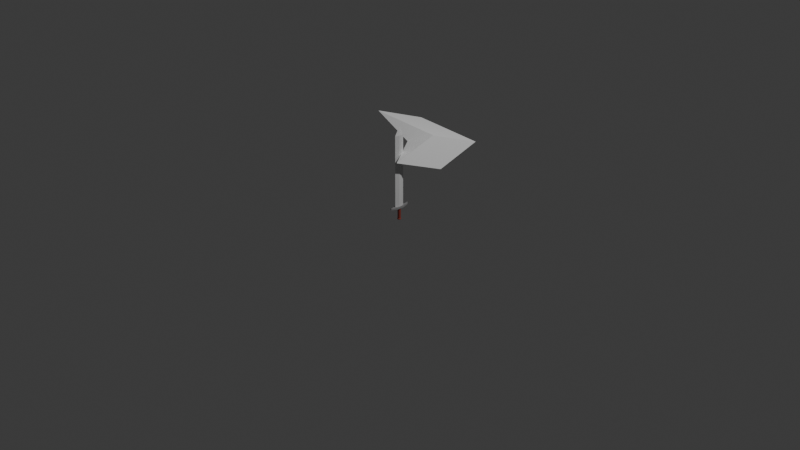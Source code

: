 # Source: shortsword.blend  (saved by Blender 4.1.24; exported with 4.5.12 LTS)
import bpy
from mathutils import Matrix  # noqa: F401  (used for matrix-valued properties, if any)

bpy.ops.wm.read_factory_settings(use_empty=True)
scene = bpy.context.scene
scene.name = 'Scene'

# ---- collections
col_collection = bpy.data.collections.new('Collection'); scene.collection.children.link(col_collection)

# ---- materials (node trees are filled in below, after node groups)
mat_material_003 = bpy.data.materials.new('Material.003')
mat_material_003.use_transparent_shadow = False
mat_material_002 = bpy.data.materials.new('Material.002')
mat_material_002.use_transparent_shadow = False
mat_material_001 = bpy.data.materials.new('Material.001')
mat_material_001.use_transparent_shadow = False

# ---- node groups
ng_smooth_by_angle = bpy.data.node_groups.new('Smooth by Angle', 'GeometryNodeTree')
_s = ng_smooth_by_angle.interface.new_socket(name='Mesh', in_out='OUTPUT', socket_type='NodeSocketGeometry')
_s = ng_smooth_by_angle.interface.new_socket(name='Mesh', in_out='INPUT', socket_type='NodeSocketGeometry')
_s = ng_smooth_by_angle.interface.new_socket(name='Angle', in_out='INPUT', socket_type='NodeSocketFloat')
_s.subtype = 'ANGLE'
_s.default_value = 0.5236
_s.min_value = 0.0
_s.max_value = 3.142
_s.description = 'Maximum face angle for smooth edges'
_s = ng_smooth_by_angle.interface.new_socket(name='Ignore Sharpness', in_out='INPUT', socket_type='NodeSocketBool')
_s.force_non_field = True
ng_smooth_by_angle.is_modifier = True
_N = ng_smooth_by_angle.nodes; _L = ng_smooth_by_angle.links
n0 = _N.new('GeometryNodeSetShadeSmooth'); n0.name = 'Set Shade Smooth'; n0.location = (120, -80)
n0.domain = 'EDGE'
n1 = _N.new('GeometryNodeSetShadeSmooth'); n1.name = 'Set Shade Smooth.001'; n1.location = (300, -80)
n2 = _N.new('NodeGroupOutput'); n2.name = 'Group Output'; n2.location = (480, -80)
n3 = _N.new('GeometryNodeInputMeshEdgeAngle'); n3.name = 'Edge Angle'; n3.location = (-440, -240)
n4 = _N.new('NodeGroupInput'); n4.name = 'Group Input'; n4.location = (-80, -80)
n5 = _N.new('GeometryNodeInputEdgeSmooth'); n5.name = 'Is Edge Smooth'; n5.location = (-260, -120)
n6 = _N.new('GeometryNodeInputShadeSmooth'); n6.name = 'Is Shade Smooth'; n6.location = (-440, -397)
n7 = _N.new('FunctionNodeCompare'); n7.name = 'Compare'; n7.location = (-260, -260)
n7.operation = 'LESS_EQUAL'
n7.inputs[6].default_value = (0.0, 0.0, 0.0, 0.0)
n7.inputs[7].default_value = (0.0, 0.0, 0.0, 0.0)
n8 = _N.new('FunctionNodeBooleanMath'); n8.name = 'Boolean Math.001'; n8.location = (-80, -260)
n9 = _N.new('NodeGroupInput'); n9.name = 'Group Input.001'; n9.location = (-440, -329)
n10 = _N.new('NodeGroupInput'); n10.name = 'Group Input.002'; n10.location = (-259, -189)
n11 = _N.new('FunctionNodeBooleanMath'); n11.name = 'Boolean Math'; n11.location = (-80, -149)
n11.operation = 'OR'
n12 = _N.new('FunctionNodeBooleanMath'); n12.name = 'Boolean Math.002'; n12.location = (-260, -380)
n12.operation = 'OR'
n13 = _N.new('NodeGroupInput'); n13.name = 'Group Input.003'; n13.location = (-440, -460)
_L.new(n3.outputs[0], n7.inputs[0])
_L.new(n1.outputs[0], n2.inputs[0])
_L.new(n9.outputs[1], n7.inputs[1])
_L.new(n7.outputs[0], n8.inputs[0])
_L.new(n4.outputs[0], n0.inputs[0])
_L.new(n0.outputs[0], n1.inputs[0])
_L.new(n8.outputs[0], n0.inputs[2])
_L.new(n10.outputs[2], n11.inputs[1])
_L.new(n5.outputs[0], n11.inputs[0])
_L.new(n11.outputs[0], n0.inputs[1])
_L.new(n13.outputs[2], n12.inputs[1])
_L.new(n6.outputs[0], n12.inputs[0])
_L.new(n12.outputs[0], n8.inputs[1])
n2.is_active_output = True

# ---- material node trees
mat_material_003.use_nodes = True; mat_material_003.node_tree.nodes.clear()
_N = mat_material_003.node_tree.nodes; _L = mat_material_003.node_tree.links
n0 = _N.new('ShaderNodeBsdfPrincipled'); n0.name = 'Principled BSDF'; n0.location = (10, 300)
n0.inputs[0].default_value = (0.3177, 0.05588, 0.03864, 1.0)
n1 = _N.new('ShaderNodeOutputMaterial'); n1.name = 'Material Output'; n1.location = (300, 300)
_L.new(n0.outputs[0], n1.inputs[0])
n1.is_active_output = True
mat_material_002.use_nodes = True; mat_material_002.node_tree.nodes.clear()
_N = mat_material_002.node_tree.nodes; _L = mat_material_002.node_tree.links
n0 = _N.new('ShaderNodeBsdfPrincipled'); n0.name = 'Principled BSDF'; n0.location = (10, 300)
n0.inputs[0].default_value = (0.2839, 0.2839, 0.2839, 1.0)
n1 = _N.new('ShaderNodeOutputMaterial'); n1.name = 'Material Output'; n1.location = (300, 300)
_L.new(n0.outputs[0], n1.inputs[0])
n1.is_active_output = True
mat_material_001.use_nodes = True; mat_material_001.node_tree.nodes.clear()
_N = mat_material_001.node_tree.nodes; _L = mat_material_001.node_tree.links
n0 = _N.new('ShaderNodeBsdfPrincipled'); n0.name = 'Principled BSDF'; n0.location = (10, 300)
n0.inputs[0].default_value = (0.7202, 0.7202, 0.7202, 1.0)
n1 = _N.new('ShaderNodeOutputMaterial'); n1.name = 'Material Output'; n1.location = (300, 300)
_L.new(n0.outputs[0], n1.inputs[0])
n1.is_active_output = True

# ---- world
world_world = bpy.data.worlds.new('World'); scene.world = world_world
world_world.use_nodes = True; world_world.node_tree.nodes.clear()
_N = world_world.node_tree.nodes; _L = world_world.node_tree.links
n0 = _N.new('ShaderNodeOutputWorld'); n0.name = 'World Output'; n0.location = (300, 300)
n1 = _N.new('ShaderNodeBackground'); n1.name = 'Background'; n1.location = (10, 300)
n1.inputs[0].default_value = (0.05088, 0.05088, 0.05088, 1.0)
_L.new(n1.outputs[0], n0.inputs[0])
n0.is_active_output = True
world_world.color = (0.05088, 0.05088, 0.05088)
world_world.use_sun_shadow = False
world_world.sun_shadow_jitter_overblur = 0.0

# ---- cameras
cam_camera = bpy.data.cameras.new('Camera')
cam_camera.clip_end = 100.0
cam_camera.ortho_scale = 7.314

# ---- lights
light_light = bpy.data.lights.new('Light', 'POINT')
light_light.transmission_factor = 0.0
light_light.energy = 1000.0
light_light.shadow_soft_size = 0.1
light_light.shadow_maximum_resolution = 0.006
light_light.use_absolute_resolution = True

# ---- meshes
me_cylinder = bpy.data.meshes.new('Cylinder')
me_cylinder.from_pydata([(0.0, 1.0, 1.597), (0.1951, 0.9808, 1.597), (0.3827, 0.9239, 1.597), (0.5556, 0.8315, 1.597), (0.7071, 0.7071, 1.597), (0.8315, 0.5556, 1.597), (0.9239, 0.3827, 1.597), (0.9808, 0.1951, 1.597), (1.0, 0.0, 1.597), (0.9808, -0.1951, 1.597), (0.9239, -0.3827, 1.597), (0.8315, -0.5556, 1.597), (0.7071, -0.7071, 1.597), (0.5556, -0.8315, 1.597), (0.3827, -0.9239, 1.597), (0.1951, -0.9808, 1.597), (0.0, -1.0, 1.597), (-0.1951, -0.9808, 1.597), (-0.3827, -0.9239, 1.597), (-0.5556, -0.8315, 1.597), (-0.7071, -0.7071, 1.597), (-0.8315, -0.5556, 1.597), (-0.9239, -0.3827, 1.597), (-0.9808, -0.1951, 1.597), (-1.0, 0.0, 1.597), (-0.9808, 0.1951, 1.597), (-0.9239, 0.3827, 1.597), (-0.8315, 0.5556, 1.597), (-0.7071, 0.7071, 1.597), (-0.5556, 0.8315, 1.597), (-0.3827, 0.9239, 1.597), (-0.1951, 0.9808, 1.597), (0.0, 1.0, -0.7929), (0.1951, 0.9808, -0.7929), (0.3827, 0.9239, -0.7929), (0.5556, 0.8315, -0.7929), (0.7071, 0.7071, -0.7929), (0.8315, 0.5556, -0.7929), (0.9239, 0.3827, -0.7929), (0.9808, 0.1951, -0.7929), (1.0, 0.0, -0.7929), (0.9808, -0.1951, -0.7929), (0.9239, -0.3827, -0.7929), (0.8315, -0.5556, -0.7929), (0.7071, -0.7071, -0.7929), (0.5556, -0.8315, -0.7929), (0.3827, -0.9239, -0.7929), (0.1951, -0.9808, -0.7929), (0.0, -1.0, -0.7929), (-0.1951, -0.9808, -0.7929), (-0.3827, -0.9239, -0.7929), (-0.5556, -0.8315, -0.7929), (-0.7071, -0.7071, -0.7929), (-0.8315, -0.5556, -0.7929), (-0.9239, -0.3827, -0.7929), (-0.9808, -0.1951, -0.7929), (-1.0, 0.0, -0.7929), (-0.9808, 0.1951, -0.7929), (-0.9239, 0.3827, -0.7929), (-0.8315, 0.5556, -0.7929), (-0.7071, 0.7071, -0.7929), (-0.5556, 0.8315, -0.7929), (-0.3827, 0.9239, -0.7929), (-0.1951, 0.9808, -0.7929), (0.2328, 1.17, -0.8298), (0.4566, 1.102, -0.8298), (0.6629, 0.9921, -0.8298), (0.8437, 0.8437, -0.8298), (0.9921, 0.6629, -0.8298), (1.102, 0.4566, -0.8298), (1.17, 0.2328, -0.8298), (1.193, 1.334e-09, -0.8298), (1.17, -0.2328, -0.8298), (1.102, -0.4566, -0.8298), (0.9921, -0.6629, -0.8298), (0.8437, -0.8437, -0.8298), (0.6629, -0.9921, -0.8298), (0.4566, -1.102, -0.8298), (0.2328, -1.17, -0.8298), (4.835e-09, -1.193, -0.8298), (-0.2328, -1.17, -0.8298), (-0.4566, -1.102, -0.8298), (-0.6629, -0.9921, -0.8298), (-0.8437, -0.8437, -0.8298), (-0.9921, -0.6629, -0.8298), (-1.102, -0.4566, -0.8298), (-1.17, -0.2328, -0.8298), (-1.193, 1.334e-09, -0.8298), (-1.17, 0.2328, -0.8298), (-1.102, 0.4566, -0.8298), (-0.9921, 0.6629, -0.8298), (-0.8437, 0.8437, -0.8298), (-0.6629, 0.9921, -0.8298), (-0.4566, 1.102, -0.8298), (-0.2328, 1.17, -0.8298), (4.835e-09, 1.193, -0.8298), (5.122e-09, 1.174, -1.015), (4.835e-09, 1.193, -0.9957), (0.229, 1.151, -1.015), (0.2328, 1.17, -0.9957), (0.4492, 1.084, -1.015), (0.4566, 1.102, -0.9957), (0.6521, 0.976, -1.015), (0.6629, 0.9921, -0.9957), (0.83, 0.83, -1.015), (0.8437, 0.8437, -0.9957), (0.976, 0.6521, -1.015), (0.9921, 0.6629, -0.9957), (1.084, 0.4492, -1.015), (1.102, 0.4566, -0.9957), (1.151, 0.229, -1.015), (1.17, 0.2328, -0.9957), (1.174, 1.281e-09, -1.015), (1.193, 1.334e-09, -0.9957), (1.151, -0.229, -1.015), (1.17, -0.2328, -0.9957), (1.084, -0.4492, -1.015), (1.102, -0.4566, -0.9957), (0.976, -0.6521, -1.015), (0.9921, -0.6629, -0.9957), (0.83, -0.83, -1.015), (0.8437, -0.8437, -0.9957), (0.6521, -0.976, -1.015), (0.6629, -0.9921, -0.9957), (0.4492, -1.084, -1.015), (0.4566, -1.102, -0.9957), (0.229, -1.151, -1.015), (0.2328, -1.17, -0.9957), (5.122e-09, -1.174, -1.015), (4.835e-09, -1.193, -0.9957), (-0.229, -1.151, -1.015), (-0.2328, -1.17, -0.9957), (-0.4492, -1.084, -1.015), (-0.4566, -1.102, -0.9957), (-0.6521, -0.976, -1.015), (-0.6629, -0.9921, -0.9957), (-0.83, -0.83, -1.015), (-0.8437, -0.8437, -0.9957), (-0.976, -0.6521, -1.015), (-0.9921, -0.6629, -0.9957), (-1.084, -0.4492, -1.015), (-1.102, -0.4566, -0.9957), (-1.151, -0.229, -1.015), (-1.17, -0.2328, -0.9957), (-1.174, 1.281e-09, -1.015), (-1.193, 1.334e-09, -0.9957), (-1.151, 0.229, -1.015), (-1.17, 0.2328, -0.9957), (-1.084, 0.4492, -1.015), (-1.102, 0.4566, -0.9957), (-0.976, 0.6521, -1.015), (-0.9921, 0.6629, -0.9957), (-0.83, 0.83, -1.015), (-0.8437, 0.8437, -0.9957), (-0.6521, 0.976, -1.015), (-0.6629, 0.9921, -0.9957), (-0.4492, 1.084, -1.015), (-0.4566, 1.102, -0.9957), (-0.229, 1.151, -1.015), (-0.2328, 1.17, -0.9957)], [], [(32, 0, 1, 33), (33, 1, 2, 34), (34, 2, 3, 35), (35, 3, 4, 36), (36, 4, 5, 37), (37, 5, 6, 38), (38, 6, 7, 39), (39, 7, 8, 40), (40, 8, 9, 41), (41, 9, 10, 42), (42, 10, 11, 43), (43, 11, 12, 44), (44, 12, 13, 45), (45, 13, 14, 46), (46, 14, 15, 47), (47, 15, 16, 48), (48, 16, 17, 49), (49, 17, 18, 50), (50, 18, 19, 51), (51, 19, 20, 52), (52, 20, 21, 53), (53, 21, 22, 54), (54, 22, 23, 55), (55, 23, 24, 56), (56, 24, 25, 57), (57, 25, 26, 58), (58, 26, 27, 59), (59, 27, 28, 60), (60, 28, 29, 61), (61, 29, 30, 62), (1, 0, 31, 30, 29, 28, 27, 26, 25, 24, 23, 22, 21, 20, 19, 18, 17, 16, 15, 14, 13, 12, 11, 10, 9, 8, 7, 6, 5, 4, 3, 2), (62, 30, 31, 63), (63, 31, 0, 32), (159, 94, 95, 97), (94, 63, 32, 95), (93, 62, 63, 94), (92, 61, 62, 93), (91, 60, 61, 92), (90, 59, 60, 91), (89, 58, 59, 90), (88, 57, 58, 89), (87, 56, 57, 88), (86, 55, 56, 87), (85, 54, 55, 86), (84, 53, 54, 85), (83, 52, 53, 84), (82, 51, 52, 83), (81, 50, 51, 82), (80, 49, 50, 81), (79, 48, 49, 80), (78, 47, 48, 79), (77, 46, 47, 78), (76, 45, 46, 77), (75, 44, 45, 76), (74, 43, 44, 75), (73, 42, 43, 74), (72, 41, 42, 73), (71, 40, 41, 72), (70, 39, 40, 71), (69, 38, 39, 70), (68, 37, 38, 69), (67, 36, 37, 68), (66, 35, 36, 67), (65, 34, 35, 66), (64, 33, 34, 65), (95, 32, 33, 64), (96, 98, 100, 102, 104, 106, 108, 110, 112, 114, 116, 118, 120, 122, 124, 126, 128, 130, 132, 134, 136, 138, 140, 142, 144, 146, 148, 150, 152, 154, 156, 158), (101, 65, 66, 103), (103, 66, 67, 105), (105, 67, 68, 107), (107, 68, 69, 109), (109, 69, 70, 111), (111, 70, 71, 113), (113, 71, 72, 115), (115, 72, 73, 117), (117, 73, 74, 119), (119, 74, 75, 121), (121, 75, 76, 123), (123, 76, 77, 125), (125, 77, 78, 127), (127, 78, 79, 129), (129, 79, 80, 131), (131, 80, 81, 133), (133, 81, 82, 135), (135, 82, 83, 137), (137, 83, 84, 139), (139, 84, 85, 141), (141, 85, 86, 143), (143, 86, 87, 145), (145, 87, 88, 147), (147, 88, 89, 149), (149, 89, 90, 151), (151, 90, 91, 153), (153, 91, 92, 155), (155, 92, 93, 157), (157, 93, 94, 159), (99, 64, 65, 101), (97, 99, 98, 96), (99, 101, 100, 98), (101, 103, 102, 100), (103, 105, 104, 102), (105, 107, 106, 104), (107, 109, 108, 106), (109, 111, 110, 108), (111, 113, 112, 110), (113, 115, 114, 112), (115, 117, 116, 114), (117, 119, 118, 116), (119, 121, 120, 118), (121, 123, 122, 120), (123, 125, 124, 122), (125, 127, 126, 124), (127, 129, 128, 126), (129, 131, 130, 128), (131, 133, 132, 130), (133, 135, 134, 132), (135, 137, 136, 134), (137, 139, 138, 136), (139, 141, 140, 138), (141, 143, 142, 140), (143, 145, 144, 142), (145, 147, 146, 144), (147, 149, 148, 146), (149, 151, 150, 148), (151, 153, 152, 150), (153, 155, 154, 152), (155, 157, 156, 154), (157, 159, 158, 156), (159, 97, 96, 158), (97, 95, 64, 99)])
me_cylinder.polygons.foreach_set('use_smooth', [True] * 130)
_uv = me_cylinder.uv_layers.new(name='UVMap')
_uv.uv.foreach_set('vector', [1.0, 0.5399, 1.0, 1.0, 0.9688, 1.0, 0.9688, 0.5399, 0.9688, 0.5399, 0.9688, 1.0, 0.9375, 1.0, 0.9375, 0.5399, 0.9375, 0.5399, 0.9375, 1.0, 0.9062, 1.0, 0.9062, 0.5399, 0.9062, 0.5399, 0.9062, 1.0, 0.875, 1.0, 0.875, 0.5399, 0.875, 0.5399, 0.875, 1.0, 0.8438, 1.0, 0.8438, 0.5399, 0.8438, 0.5399, 0.8438, 1.0, 0.8125, 1.0, 0.8125, 0.5399, 0.8125, 0.5399, 0.8125, 1.0, 0.7812, 1.0, 0.7812, 0.5399, 0.7812, 0.5399, 0.7812, 1.0, 0.75, 1.0, 0.75, 0.5399, 0.75, 0.5399, 0.75, 1.0, 0.7188, 1.0, 0.7188, 0.5399, 0.7188, 0.5399, 0.7188, 1.0, 0.6875, 1.0, 0.6875, 0.5399, 0.6875, 0.5399, 0.6875, 1.0, 0.6562, 1.0, 0.6562, 0.5399, 0.6562, 0.5399, 0.6562, 1.0, 0.625, 1.0, 0.625, 0.5399, 0.625, 0.5399, 0.625, 1.0, 0.5938, 1.0, 0.5938, 0.5399, 0.5938, 0.5399, 0.5938, 1.0, 0.5625, 1.0, 0.5625, 0.5399, 0.5625, 0.5399, 0.5625, 1.0, 0.5312, 1.0, 0.5312, 0.5399, 0.5312, 0.5399, 0.5312, 1.0, 0.5, 1.0, 0.5, 0.5399, 0.5, 0.5399, 0.5, 1.0, 0.4688, 1.0, 0.4688, 0.5399, 0.4688, 0.5399, 0.4688, 1.0, 0.4375, 1.0, 0.4375, 0.5399, 0.4375, 0.5399, 0.4375, 1.0, 0.4062, 1.0, 0.4062, 0.5399, 0.4062, 0.5399, 0.4062, 1.0, 0.375, 1.0, 0.375, 0.5399, 0.375, 0.5399, 0.375, 1.0, 0.3438, 1.0, 0.3438, 0.5399, 0.3438, 0.5399, 0.3438, 1.0, 0.3125, 1.0, 0.3125, 0.5399, 0.3125, 0.5399, 0.3125, 1.0, 0.2812, 1.0, 0.2812, 0.5399, 0.2812, 0.5399, 0.2812, 1.0, 0.25, 1.0, 0.25, 0.5399, 0.25, 0.5399, 0.25, 1.0, 0.2188, 1.0, 0.2188, 0.5399, 0.2188, 0.5399, 0.2188, 1.0, 0.1875, 1.0, 0.1875, 0.5399, 0.1875, 0.5399, 0.1875, 1.0, 0.1562, 1.0, 0.1562, 0.5399, 0.1562, 0.5399, 0.1562, 1.0, 0.125, 1.0, 0.125, 0.5399, 0.125, 0.5399, 0.125, 1.0, 0.09375, 1.0, 0.09375, 0.5399, 0.09375, 0.5399, 0.09375, 1.0, 0.0625, 1.0, 0.0625, 0.5399, 0.2968, 0.4854, 0.25, 0.49, 0.2032, 0.4854, 0.1582, 0.4717, 0.1167, 0.4496, 0.08029, 0.4197, 0.05045, 0.3833, 0.02827, 0.3418, 0.01461, 0.2968, 0.01, 0.25, 0.01461, 0.2032, 0.02827, 0.1582, 0.05045, 0.1167, 0.08029, 0.08029, 0.1167, 0.05045, 0.1582, 0.02827, 0.2032, 0.01461, 0.25, 0.01, 0.2968, 0.01461, 0.3418, 0.02827, 0.3833, 0.05045, 0.4197, 0.08029, 0.4496, 0.1167, 0.4717, 0.1582, 0.4854, 0.2032, 0.49, 0.25, 0.4854, 0.2968, 0.4717, 0.3418, 0.4496, 0.3833, 0.4197, 0.4197, 0.3833, 0.4496, 0.3418, 0.4717, 0.0625, 0.5399, 0.0625, 1.0, 0.03125, 1.0, 0.03125, 0.5399, 0.03125, 0.5399, 0.03125, 1.0, 0.0, 1.0, 0.0, 0.5399, 0.03125, 0.5031, 0.03125, 0.5299, 0.0, 0.5299, 0.0, 0.5031, 0.03125, 0.5299, 0.03125, 0.5399, 0.0, 0.5399, 0.0, 0.5299, 0.0625, 0.5299, 0.0625, 0.5399, 0.03125, 0.5399, 0.03125, 0.5299, 0.09375, 0.5299, 0.09375, 0.5399, 0.0625, 0.5399, 0.0625, 0.5299, 0.125, 0.5299, 0.125, 0.5399, 0.09375, 0.5399, 0.09375, 0.5299, 0.1562, 0.5299, 0.1562, 0.5399, 0.125, 0.5399, 0.125, 0.5299, 0.1875, 0.5299, 0.1875, 0.5399, 0.1562, 0.5399, 0.1562, 0.5299, 0.2188, 0.5299, 0.2188, 0.5399, 0.1875, 0.5399, 0.1875, 0.5299, 0.25, 0.5299, 0.25, 0.5399, 0.2188, 0.5399, 0.2188, 0.5299, 0.2812, 0.5299, 0.2812, 0.5399, 0.25, 0.5399, 0.25, 0.5299, 0.3125, 0.5299, 0.3125, 0.5399, 0.2812, 0.5399, 0.2812, 0.5299, 0.3438, 0.5299, 0.3438, 0.5399, 0.3125, 0.5399, 0.3125, 0.5299, 0.375, 0.5299, 0.375, 0.5399, 0.3438, 0.5399, 0.3438, 0.5299, 0.4062, 0.5299, 0.4062, 0.5399, 0.375, 0.5399, 0.375, 0.5299, 0.4375, 0.5299, 0.4375, 0.5399, 0.4062, 0.5399, 0.4062, 0.5299, 0.4688, 0.5299, 0.4688, 0.5399, 0.4375, 0.5399, 0.4375, 0.5299, 0.5, 0.5299, 0.5, 0.5399, 0.4688, 0.5399, 0.4688, 0.5299, 0.5312, 0.5299, 0.5312, 0.5399, 0.5, 0.5399, 0.5, 0.5299, 0.5625, 0.5299, 0.5625, 0.5399, 0.5312, 0.5399, 0.5312, 0.5299, 0.5938, 0.5299, 0.5938, 0.5399, 0.5625, 0.5399, 0.5625, 0.5299, 0.625, 0.5299, 0.625, 0.5399, 0.5938, 0.5399, 0.5938, 0.5299, 0.6562, 0.5299, 0.6562, 0.5399, 0.625, 0.5399, 0.625, 0.5299, 0.6875, 0.5299, 0.6875, 0.5399, 0.6562, 0.5399, 0.6562, 0.5299, 0.7188, 0.5299, 0.7188, 0.5399, 0.6875, 0.5399, 0.6875, 0.5299, 0.75, 0.5299, 0.75, 0.5399, 0.7188, 0.5399, 0.7188, 0.5299, 0.7812, 0.5299, 0.7812, 0.5399, 0.75, 0.5399, 0.75, 0.5299, 0.8125, 0.5299, 0.8125, 0.5399, 0.7812, 0.5399, 0.7812, 0.5299, 0.8438, 0.5299, 0.8438, 0.5399, 0.8125, 0.5399, 0.8125, 0.5299, 0.875, 0.5299, 0.875, 0.5399, 0.8438, 0.5399, 0.8438, 0.5299, 0.9062, 0.5299, 0.9062, 0.5399, 0.875, 0.5399, 0.875, 0.5299, 0.9375, 0.5299, 0.9375, 0.5399, 0.9062, 0.5399, 0.9062, 0.5299, 0.9688, 0.5299, 0.9688, 0.5399, 0.9375, 0.5399, 0.9375, 0.5299, 1.0, 0.5299, 1.0, 0.5399, 0.9688, 0.5399, 0.9688, 0.5299, 0.75, 0.4861, 0.7961, 0.4816, 0.8404, 0.4681, 0.8812, 0.4463, 0.9169, 0.4169, 0.9463, 0.3812, 0.9681, 0.3404, 0.9816, 0.2961, 0.9861, 0.25, 0.9816, 0.2039, 0.9681, 0.1596, 0.9463, 0.1188, 0.9169, 0.08305, 0.8812, 0.05369, 0.8404, 0.03187, 0.7961, 0.01844, 0.75, 0.0139, 0.7039, 0.01844, 0.6596, 0.03187, 0.6188, 0.05369, 0.5831, 0.08305, 0.5537, 0.1188, 0.5319, 0.1596, 0.5184, 0.2039, 0.5139, 0.25, 0.5184, 0.2961, 0.5319, 0.3404, 0.5537, 0.3812, 0.5831, 0.4169, 0.6188, 0.4463, 0.6596, 0.4681, 0.7039, 0.4816, 0.9375, 0.5031, 0.9375, 0.5299, 0.9062, 0.5299, 0.9062, 0.5031, 0.9062, 0.5031, 0.9062, 0.5299, 0.875, 0.5299, 0.875, 0.5031, 0.875, 0.5031, 0.875, 0.5299, 0.8438, 0.5299, 0.8438, 0.5031, 0.8437, 0.5031, 0.8438, 0.5299, 0.8125, 0.5299, 0.8125, 0.5031, 0.8125, 0.5031, 0.8125, 0.5299, 0.7812, 0.5299, 0.7812, 0.5031, 0.7812, 0.5031, 0.7812, 0.5299, 0.75, 0.5299, 0.75, 0.5031, 0.75, 0.5031, 0.75, 0.5299, 0.7188, 0.5299, 0.7188, 0.5031, 0.7188, 0.5031, 0.7188, 0.5299, 0.6875, 0.5299, 0.6875, 0.5031, 0.6875, 0.5031, 0.6875, 0.5299, 0.6562, 0.5299, 0.6562, 0.5031, 0.6562, 0.5031, 0.6562, 0.5299, 0.625, 0.5299, 0.625, 0.5031, 0.625, 0.5031, 0.625, 0.5299, 0.5938, 0.5299, 0.5938, 0.5031, 0.5938, 0.5031, 0.5938, 0.5299, 0.5625, 0.5299, 0.5625, 0.5031, 0.5625, 0.5031, 0.5625, 0.5299, 0.5312, 0.5299, 0.5312, 0.5031, 0.5312, 0.5031, 0.5312, 0.5299, 0.5, 0.5299, 0.5, 0.5031, 0.5, 0.5031, 0.5, 0.5299, 0.4688, 0.5299, 0.4688, 0.5031, 0.4687, 0.5031, 0.4688, 0.5299, 0.4375, 0.5299, 0.4375, 0.5031, 0.4375, 0.5031, 0.4375, 0.5299, 0.4062, 0.5299, 0.4062, 0.5031, 0.4062, 0.5031, 0.4062, 0.5299, 0.375, 0.5299, 0.375, 0.5031, 0.375, 0.5031, 0.375, 0.5299, 0.3438, 0.5299, 0.3438, 0.5031, 0.3438, 0.5031, 0.3438, 0.5299, 0.3125, 0.5299, 0.3125, 0.5031, 0.3125, 0.5031, 0.3125, 0.5299, 0.2812, 0.5299, 0.2812, 0.5031, 0.2812, 0.5031, 0.2812, 0.5299, 0.25, 0.5299, 0.25, 0.5031, 0.25, 0.5031, 0.25, 0.5299, 0.2188, 0.5299, 0.2188, 0.5031, 0.2188, 0.5031, 0.2188, 0.5299, 0.1875, 0.5299, 0.1875, 0.5031, 0.1875, 0.5031, 0.1875, 0.5299, 0.1562, 0.5299, 0.1562, 0.5031, 0.1562, 0.5031, 0.1562, 0.5299, 0.125, 0.5299, 0.125, 0.5031, 0.125, 0.5031, 0.125, 0.5299, 0.09375, 0.5299, 0.09375, 0.5031, 0.09375, 0.5031, 0.09375, 0.5299, 0.0625, 0.5299, 0.0625, 0.5031, 0.0625, 0.5031, 0.0625, 0.5299, 0.03125, 0.5299, 0.03125, 0.5031, 0.9688, 0.5031, 0.9688, 0.5299, 0.9375, 0.5299, 0.9375, 0.5031, 0.75, 0.49, 0.7968, 0.4854, 0.7961, 0.4816, 0.75, 0.4861, 0.7968, 0.4854, 0.8418, 0.4717, 0.8404, 0.4681, 0.7961, 0.4816, 0.8418, 0.4717, 0.8833, 0.4496, 0.8812, 0.4463, 0.8404, 0.4681, 0.8833, 0.4496, 0.9197, 0.4197, 0.9169, 0.4169, 0.8812, 0.4463, 0.9197, 0.4197, 0.9496, 0.3833, 0.9463, 0.3812, 0.9169, 0.4169, 0.9496, 0.3833, 0.9717, 0.3418, 0.9681, 0.3404, 0.9463, 0.3812, 0.9717, 0.3418, 0.9854, 0.2968, 0.9816, 0.2961, 0.9681, 0.3404, 0.9854, 0.2968, 0.99, 0.25, 0.9861, 0.25, 0.9816, 0.2961, 0.99, 0.25, 0.9854, 0.2032, 0.9816, 0.2039, 0.9861, 0.25, 0.9854, 0.2032, 0.9717, 0.1582, 0.9681, 0.1596, 0.9816, 0.2039, 0.9717, 0.1582, 0.9496, 0.1167, 0.9463, 0.1188, 0.9681, 0.1596, 0.9496, 0.1167, 0.9197, 0.08029, 0.9169, 0.08305, 0.9463, 0.1188, 0.9197, 0.08029, 0.8833, 0.05045, 0.8812, 0.05369, 0.9169, 0.08305, 0.8833, 0.05045, 0.8418, 0.02827, 0.8404, 0.03187, 0.8812, 0.05369, 0.8418, 0.02827, 0.7968, 0.01461, 0.7961, 0.01844, 0.8404, 0.03187, 0.7968, 0.01461, 0.75, 0.01, 0.75, 0.0139, 0.7961, 0.01844, 0.75, 0.01, 0.7032, 0.01461, 0.7039, 0.01844, 0.75, 0.0139, 0.7032, 0.01461, 0.6582, 0.02827, 0.6596, 0.03187, 0.7039, 0.01844, 0.6582, 0.02827, 0.6167, 0.05045, 0.6188, 0.05369, 0.6596, 0.03187, 0.6167, 0.05045, 0.5803, 0.08029, 0.5831, 0.08305, 0.6188, 0.05369, 0.5803, 0.08029, 0.5504, 0.1167, 0.5537, 0.1188, 0.5831, 0.08305, 0.5504, 0.1167, 0.5283, 0.1582, 0.5319, 0.1596, 0.5537, 0.1188, 0.5283, 0.1582, 0.5146, 0.2032, 0.5184, 0.2039, 0.5319, 0.1596, 0.5146, 0.2032, 0.51, 0.25, 0.5139, 0.25, 0.5184, 0.2039, 0.51, 0.25, 0.5146, 0.2968, 0.5184, 0.2961, 0.5139, 0.25, 0.5146, 0.2968, 0.5283, 0.3418, 0.5319, 0.3404, 0.5184, 0.2961, 0.5283, 0.3418, 0.5504, 0.3833, 0.5537, 0.3812, 0.5319, 0.3404, 0.5504, 0.3833, 0.5803, 0.4197, 0.5831, 0.4169, 0.5537, 0.3812, 0.5803, 0.4197, 0.6167, 0.4496, 0.6188, 0.4463, 0.5831, 0.4169, 0.6167, 0.4496, 0.6582, 0.4717, 0.6596, 0.4681, 0.6188, 0.4463, 0.6582, 0.4717, 0.7032, 0.4854, 0.7039, 0.4816, 0.6596, 0.4681, 0.7032, 0.4854, 0.75, 0.49, 0.75, 0.4861, 0.7039, 0.4816, 1.0, 0.5031, 1.0, 0.5299, 0.9688, 0.5299, 0.9688, 0.5031])
me_cylinder.materials.append(mat_material_003)
me_cylinder.materials.append(mat_material_002)
me_cylinder.update()
me_cube_001 = bpy.data.meshes.new('Cube.001')
me_cube_001.from_pydata([(-0.1275, -0.05177, -1.0), (0.0, 0.0, 2.494), (-0.1275, 0.05177, -1.0), (0.1275, -0.05177, -1.0), (0.1275, 0.05177, -1.0), (0.0, 0.2165, -1.0), (0.0, -0.2165, -1.0), (-0.1275, -0.05177, 2.144), (-0.1275, 0.05177, 2.144), (0.1275, 0.05177, 2.144), (0.1275, -0.05177, 2.144), (0.0, -0.2165, 2.144), (0.0, 0.2165, 2.144), (0.02511, -0.184, 1.139), (0.0, -0.2165, 1.114), (0.0, -0.2165, 1.121), (-0.03576, -0.1703, 1.139), (-0.08477, 0.107, 0.1869), (-0.1275, 0.05177, 0.2984), (-0.1275, 0.05177, 0.3276), (-0.1016, -0.08527, 0.5803), (-0.1275, -0.05177, 0.5106), (-0.1275, -0.05177, 0.5329), (-0.033, 0.1738, -0.1514), (0.0, 0.2165, -0.2315), (0.0, 0.2165, -0.1904), (0.01984, 0.1908, -0.2163), (0.0, 0.2165, 1.342), (0.0, 0.2165, 1.371), (-0.02896, 0.179, 1.357), (0.1275, 0.02708, 1.302), (0.1275, 0.05177, 1.3), (0.1275, 0.05177, 1.311)], [], [(7, 1, 8), (12, 1, 9), (9, 1, 10), (11, 1, 7), (5, 4, 3, 6), (2, 5, 6, 0), (10, 1, 11), (8, 1, 12), (23, 24, 5, 2, 18, 17, 19, 8, 12, 28, 29, 27, 25), (14, 6, 3, 10, 11, 15, 13), (20, 21, 0, 6, 14, 16, 15, 11, 7, 22), (32, 9, 10, 3, 4, 31, 30), (28, 12, 9, 32), (31, 4, 5, 24, 26, 25, 27), (8, 19, 22, 7), (2, 0, 21, 18), (16, 14, 13), (16, 13, 15), (20, 17, 18, 21), (19, 17, 20, 22), (23, 26, 24), (23, 25, 26), (27, 29, 30, 31), (30, 29, 28, 32)])
me_cube_001.polygons.foreach_set('material_index', [0, 0, 0, 0, 0, 0, 0, 0, 0, 0, 0, 0, 0, 0, 0, 0, 144, 144, 0, 0, 0, 0, 0, 0])
_uv = me_cube_001.uv_layers.new(name='UVMap')
_uv.uv.foreach_set('vector', [0.6, 0.0, 0.625, 0.25, 0.6, 0.25, 0.6, 0.375, 0.625, 0.5, 0.6, 0.5, 0.6, 0.5, 0.625, 0.75, 0.6, 0.75, 0.6, 0.875, 0.625, 1.0, 0.6, 1.0, 0.25, 0.5, 0.375, 0.5, 0.375, 0.75, 0.25, 0.75, 0.125, 0.5, 0.25, 0.5, 0.25, 0.75, 0.125, 0.75, 0.6, 0.75, 0.625, 0.875, 0.6, 0.875, 0.6, 0.25, 0.625, 0.375, 0.6, 0.375, 0.4357, 0.3427, 0.43, 0.375, 0.375, 0.375, 0.375, 0.25, 0.4679, 0.25, 0.4599, 0.2919, 0.47, 0.25, 0.6, 0.25, 0.6, 0.375, 0.5447, 0.375, 0.5436, 0.3466, 0.5426, 0.375, 0.4329, 0.375, 0.5263, 0.875, 0.375, 0.875, 0.375, 0.75, 0.6, 0.75, 0.6, 0.875, 0.5268, 0.875, 0.5281, 0.8504, 0.4881, 0.9746, 0.4831, 1.0, 0.375, 1.0, 0.375, 0.875, 0.5263, 0.875, 0.5281, 0.9101, 0.5268, 0.875, 0.6, 0.875, 0.6, 1.0, 0.4847, 1.0, 0.5404, 0.5, 0.6, 0.5, 0.6, 0.75, 0.375, 0.75, 0.375, 0.5, 0.5396, 0.5, 0.5397, 0.5596, 0.5447, 0.375, 0.6, 0.375, 0.6, 0.5, 0.5404, 0.5, 0.5396, 0.5, 0.375, 0.5, 0.375, 0.375, 0.43, 0.375, 0.4311, 0.3944, 0.4329, 0.375, 0.5426, 0.375, 0.6, 0.25, 0.47, 0.25, 0.4847, 0.0, 0.6, 0.0, 0.375, 0.25, 0.375, 0.0, 0.4831, 0.0, 0.4679, 0.25, 0.625, 0.4161, 0.6158, 0.4238, 0.625, 0.4202, 0.7089, 0.5, 0.7048, 0.5, 0.6992, 0.509, 0.625, 0.3654, 0.625, 0.3122, 0.6209, 0.3289, 0.6219, 0.3572, 0.7913, 0.5043, 0.8128, 0.5, 0.7596, 0.5, 0.7641, 0.5033, 0.625, 0.3942, 0.625, 0.3855, 0.6192, 0.3857, 0.7308, 0.5, 0.7325, 0.506, 0.7395, 0.5, 0.5003, 0.4946, 0.4997, 0.5, 0.532, 0.5, 0.53, 0.498, 0.532, 0.5, 0.4997, 0.5, 0.5087, 0.5117, 0.5328, 0.5042])
me_cube_001.materials.append(mat_material_001)
me_cube_001.update()
me_cube_002 = bpy.data.meshes.new('Cube.002')
me_cube_002.from_pydata([(-0.004492, -0.1129, 0.1309), (-0.004127, -0.1129, 0.1305), (-0.004044, -0.1133, 0.1309), (-0.004492, -0.1129, 0.1537), (-0.004044, -0.1133, 0.1537), (-0.004125, -0.1129, 0.1541), (-0.004492, 0.1129, 0.1309), (-0.004044, 0.1133, 0.1309), (-0.004127, 0.1129, 0.1305), (-0.004492, 0.1129, 0.1537), (-0.004125, 0.1129, 0.1541), (-0.004044, 0.1133, 0.1537), (0.004127, -0.1129, 0.1305), (0.004492, -0.1129, 0.1309), (0.004044, -0.1133, 0.1309), (0.004492, -0.1129, 0.1537), (0.004125, -0.1129, 0.1541), (0.004044, -0.1133, 0.1537), (0.004127, 0.1129, 0.1305), (0.004044, 0.1133, 0.1309), (0.004492, 0.1129, 0.1309), (0.004125, 0.1129, 0.1541), (0.004492, 0.1129, 0.1537), (0.004044, 0.1133, 0.1537), (-0.02311, 0.03775, 0.1233), (-0.02347, 0.03775, 0.1237), (-0.02347, -0.03775, 0.1237), (-0.02311, -0.03775, 0.1233), (-0.02347, -0.03775, 0.1465), (-0.0231, -0.03775, 0.1469), (-0.02347, 0.03775, 0.1465), (-0.0231, 0.03775, 0.1469), (0.02311, -0.03775, 0.1233), (0.02347, -0.03775, 0.1237), (0.02347, 0.03775, 0.1237), (0.02311, 0.03775, 0.1233), (0.0231, 0.03775, 0.1469), (0.02347, 0.03775, 0.1465), (0.02347, -0.03775, 0.1465), (0.0231, -0.03775, 0.1469), (-0.01916, 0.05338, 0.1484), (-0.01954, 0.05333, 0.148), (-0.01588, 0.06783, 0.1437), (-0.01549, 0.06788, 0.144), (-0.01328, 0.07663, 0.1434), (-0.01365, 0.07663, 0.143), (-0.01801, 0.05937, 0.1456), (-0.01762, 0.05947, 0.1459), (-0.01107, 0.08538, 0.144), (-0.01143, 0.08543, 0.1437), (-0.005466, 0.109, 0.1533), (-0.005133, 0.1089, 0.1537), (-0.005591, 0.1086, 0.1529), (-0.005273, 0.1083, 0.1532), (-0.008948, 0.0938, 0.1459), (-0.009292, 0.0939, 0.1456), (-0.00699, 0.1016, 0.149), (-0.007321, 0.1017, 0.1487), (0.005591, -0.1086, 0.1529), (0.005273, -0.1083, 0.1532), (0.005466, -0.109, 0.1533), (0.005133, -0.1089, 0.1537), (0.01143, -0.08543, 0.1437), (0.01107, -0.08538, 0.144), (0.01588, -0.06783, 0.1437), (0.01549, -0.06788, 0.144), (0.01916, -0.05338, 0.1484), (0.01954, -0.05333, 0.148), (0.01762, -0.05947, 0.1459), (0.01801, -0.05937, 0.1456), (0.01365, -0.07663, 0.143), (0.01328, -0.07663, 0.1434), (0.007321, -0.1017, 0.1487), (0.00699, -0.1016, 0.149), (0.009292, -0.0939, 0.1456), (0.008948, -0.0938, 0.1459), (-0.005466, -0.109, 0.1533), (-0.005133, -0.1089, 0.1537), (-0.01954, -0.05333, 0.148), (-0.01916, -0.05338, 0.1484), (0.01954, 0.05333, 0.148), (0.01916, 0.05338, 0.1484), (0.005466, 0.109, 0.1533), (0.005133, 0.1089, 0.1537), (0.01801, 0.05937, 0.1456), (0.01762, 0.05947, 0.1459), (0.01365, 0.07663, 0.143), (0.01328, 0.07663, 0.1434), (0.01588, 0.06783, 0.1437), (0.01549, 0.06788, 0.144), (0.009292, 0.0939, 0.1456), (0.008948, 0.0938, 0.1459), (0.005273, 0.1083, 0.1532), (0.005591, 0.1086, 0.1529), (0.01143, 0.08543, 0.1437), (0.01107, 0.08538, 0.144), (0.007321, 0.1017, 0.1487), (0.00699, 0.1016, 0.149), (-0.005273, -0.1083, 0.1532), (-0.005591, -0.1086, 0.1529), (-0.009292, -0.0939, 0.1456), (-0.008948, -0.0938, 0.1459), (-0.00699, -0.1016, 0.149), (-0.007321, -0.1017, 0.1487), (-0.01365, -0.07663, 0.143), (-0.01328, -0.07663, 0.1434), (-0.01801, -0.05937, 0.1456), (-0.01762, -0.05947, 0.1459), (-0.01549, -0.06788, 0.144), (-0.01588, -0.06783, 0.1437), (-0.01107, -0.08538, 0.144), (-0.01143, -0.08543, 0.1437)], [], [(83, 21, 10, 51), (8, 18, 35, 24), (80, 37, 34, 20, 22, 82, 93, 96, 90, 94, 86, 88, 84), (27, 32, 12, 1), (5, 16, 61, 77), (7, 11, 23, 19), (40, 31, 36, 81), (34, 37, 38, 33), (60, 15, 13, 33, 38, 67, 69, 64, 70, 62, 74, 72, 58), (66, 39, 29, 79), (50, 9, 6, 25, 30, 41, 46, 42, 45, 49, 55, 57, 52), (36, 31, 29, 39), (26, 28, 30, 25), (47, 40, 81, 85), (14, 17, 4, 2), (24, 35, 32, 27), (53, 56, 97, 92), (56, 54, 91, 97), (98, 77, 61, 59), (83, 51, 53, 92), (54, 48, 95, 91), (43, 47, 85, 89), (48, 44, 87, 95), (44, 43, 89, 87), (98, 59, 73, 102), (101, 75, 63, 110), (110, 63, 71, 105), (105, 71, 65, 108), (108, 65, 68, 107), (107, 68, 66, 79), (102, 73, 75, 101), (0, 1, 2), (3, 4, 5), (6, 7, 8), (9, 10, 11), (12, 13, 14), (15, 16, 17), (18, 19, 20), (21, 22, 23), (2, 4, 3, 0), (6, 9, 11, 7), (1, 12, 14, 2), (13, 15, 17, 14), (7, 19, 18, 8), (10, 21, 23, 11), (8, 24, 25, 6), (0, 26, 27, 1), (12, 32, 33, 13), (31, 40, 41, 30), (43, 44, 45, 42), (40, 47, 46, 41), (44, 48, 49, 45), (9, 50, 51, 10), (50, 52, 53, 51), (48, 54, 55, 49), (54, 56, 57, 55), (59, 61, 60, 58), (39, 66, 67, 38), (66, 68, 69, 67), (65, 71, 70, 64), (58, 72, 73, 59), (63, 75, 74, 62), (4, 17, 16, 5), (37, 80, 81, 36), (87, 89, 88, 86), (52, 57, 56, 53), (83, 92, 93, 82), (86, 94, 95, 87), (92, 97, 96, 93), (77, 98, 99, 76), (98, 102, 103, 99), (78, 106, 107, 79), (105, 108, 109, 104), (101, 110, 111, 100), (19, 23, 22, 20), (100, 103, 102, 101), (24, 27, 26, 25), (20, 34, 35, 18), (62, 70, 71, 63), (64, 69, 68, 65), (104, 111, 110, 105), (106, 109, 108, 107), (29, 31, 30, 28), (32, 35, 34, 33), (72, 74, 75, 73), (15, 60, 61, 16), (91, 95, 94, 90), (5, 77, 76, 3), (36, 39, 38, 37), (90, 96, 97, 91), (28, 78, 79, 29), (80, 84, 85, 81), (42, 46, 47, 43), (21, 83, 82, 22), (84, 88, 89, 85), (78, 28, 26, 0, 3, 76, 99, 103, 100, 111, 104, 109, 106)])
me_cube_002.polygons.foreach_set('material_index', [0, 0, 0, 0, 0, 0, 0, 0, 0, 0, 0, 0, 0, 25728, 0, 0, 25728, 25728, 25728, 25728, 25728, 25728, 25728, 25728, 25728, 25728, 25728, 25728, 25728, 25728, 25728, 0, 0, 0, 0, 0, 0, 0, 0, 0, 0, 0, 0, 0, 0, 0, 0, 0, 0, 0, 0, 0, 0, 0, 0, 0, 0, 0, 0, 0, 0, 0, 0, 0, 0, 0, 0, 0, 0, 0, 0, 0, 0, 0, 0, 0, 0, 0, 0, 0, 0, 0, 0, 0, 0, 0, 0, 0, 0, 0, 0, 0, 0, 0, 0, 0])
_uv = me_cube_002.uv_layers.new(name='UVMap')
_uv.uv.foreach_set('vector', [0.6334, 0.5048, 0.6347, 0.5004, 0.8653, 0.5004, 0.8666, 0.5048, 0.1339, 0.5004, 0.3661, 0.5004, 0.373, 0.5833, 0.127, 0.5833, 0.6212, 0.5661, 0.6212, 0.5833, 0.3788, 0.5833, 0.3788, 0.5004, 0.6212, 0.5004, 0.6212, 0.5046, 0.6169, 0.5052, 0.5795, 0.5127, 0.5545, 0.5214, 0.5428, 0.5307, 0.5449, 0.5404, 0.5607, 0.5501, 0.5895, 0.5595, 0.127, 0.6667, 0.373, 0.6667, 0.3661, 0.7496, 0.1339, 0.7496, 0.8653, 0.7496, 0.6347, 0.7496, 0.6334, 0.7452, 0.8666, 0.7452, 0.3788, 0.2602, 0.6212, 0.2602, 0.6212, 0.4898, 0.3788, 0.4898, 0.8726, 0.5661, 0.873, 0.5833, 0.627, 0.5833, 0.6274, 0.5661, 0.3788, 0.5833, 0.6212, 0.5833, 0.6212, 0.6667, 0.3788, 0.6667, 0.6212, 0.7454, 0.6212, 0.7496, 0.3788, 0.7496, 0.3788, 0.6667, 0.6212, 0.6667, 0.6212, 0.6839, 0.5895, 0.6905, 0.5607, 0.6999, 0.5449, 0.7096, 0.5428, 0.7193, 0.5545, 0.7286, 0.5795, 0.7373, 0.6169, 0.7448, 0.6274, 0.6839, 0.627, 0.6667, 0.873, 0.6667, 0.8726, 0.6839, 0.6212, 0.2454, 0.6212, 0.2496, 0.3788, 0.2496, 0.3788, 0.1667, 0.6212, 0.1667, 0.6212, 0.1839, 0.5895, 0.1905, 0.5607, 0.1999, 0.5449, 0.2096, 0.5428, 0.2193, 0.5545, 0.2286, 0.5795, 0.2373, 0.6169, 0.2448, 0.627, 0.5833, 0.873, 0.5833, 0.873, 0.6667, 0.627, 0.6667, 0.3788, 0.08333, 0.6212, 0.08333, 0.6212, 0.1667, 0.3788, 0.1667, 0.6875, 0.6557, 0.6629, 0.6528, 0.6629, 0.727, 0.6875, 0.724, 0.3788, 0.7602, 0.6212, 0.7602, 0.6212, 0.9898, 0.3788, 0.9898, 0.127, 0.5833, 0.373, 0.5833, 0.373, 0.6667, 0.127, 0.6667, 0.875, 0.6796, 0.8438, 0.6763, 0.8438, 0.7034, 0.875, 0.7001, 0.8438, 0.6763, 0.8125, 0.6725, 0.8125, 0.7072, 0.8438, 0.7034, 0.875, 0.6796, 0.8781, 0.6799, 0.8781, 0.6998, 0.875, 0.7001, 0.8781, 0.6998, 0.8781, 0.6799, 0.875, 0.6796, 0.875, 0.7001, 0.8125, 0.6725, 0.7812, 0.6684, 0.7812, 0.7113, 0.8125, 0.7072, 0.7188, 0.6599, 0.6875, 0.6557, 0.6875, 0.724, 0.7187, 0.7199, 0.7812, 0.6684, 0.75, 0.6641, 0.75, 0.7156, 0.7812, 0.7113, 0.75, 0.6641, 0.7187, 0.6599, 0.7188, 0.7199, 0.75, 0.7156, 0.875, 0.6796, 0.875, 0.7001, 0.8438, 0.7034, 0.8438, 0.6763, 0.8125, 0.6725, 0.8125, 0.7072, 0.7812, 0.7113, 0.7812, 0.6684, 0.7812, 0.6684, 0.7812, 0.7113, 0.75, 0.7156, 0.75, 0.6641, 0.75, 0.6641, 0.75, 0.7156, 0.7187, 0.7199, 0.7188, 0.6599, 0.7187, 0.6599, 0.7188, 0.7199, 0.6875, 0.724, 0.6875, 0.6557, 0.6875, 0.6557, 0.6875, 0.724, 0.6629, 0.727, 0.6629, 0.6528, 0.8438, 0.6763, 0.8438, 0.7034, 0.8125, 0.7072, 0.8125, 0.6725, 0.125, 0.7497, 0.1339, 0.7496, 0.1352, 0.75, 0.6208, 1.0, 0.6212, 0.9898, 0.6246, 0.9921, 0.3785, 0.25, 0.3788, 0.2602, 0.375, 0.2579, 0.6212, 0.2496, 0.6249, 0.2497, 0.6212, 0.25, 0.3661, 0.7496, 0.375, 0.7497, 0.3648, 0.75, 0.6212, 0.7496, 0.6249, 0.7497, 0.6212, 0.75, 0.375, 0.4921, 0.3788, 0.4898, 0.3785, 0.5, 0.6249, 0.5003, 0.6212, 0.5004, 0.6212, 0.5, 0.3788, 0.9898, 0.6212, 0.9898, 0.6208, 1.0, 0.3785, 1.0, 0.3788, 0.2496, 0.6212, 0.2496, 0.6212, 0.2602, 0.3788, 0.2602, 0.375, 0.9921, 0.375, 0.7579, 0.3788, 0.7602, 0.3788, 0.9898, 0.3788, 0.7496, 0.6212, 0.7496, 0.6212, 0.7602, 0.3788, 0.7602, 0.3788, 0.2602, 0.3788, 0.4898, 0.375, 0.4921, 0.375, 0.2579, 0.625, 0.2579, 0.625, 0.4921, 0.6212, 0.4898, 0.6212, 0.2602, 0.1339, 0.5004, 0.127, 0.5833, 0.125, 0.5833, 0.125, 0.5003, 0.125, 0.7497, 0.125, 0.6667, 0.127, 0.6667, 0.1339, 0.7496, 0.3661, 0.7496, 0.373, 0.6667, 0.3788, 0.6667, 0.3788, 0.7496, 0.625, 0.1668, 0.625, 0.1839, 0.6212, 0.1839, 0.6212, 0.1667, 0.5643, 0.2, 0.5487, 0.2096, 0.5449, 0.2096, 0.5607, 0.1999, 0.6246, 0.184, 0.5931, 0.1906, 0.5895, 0.1905, 0.6212, 0.1839, 0.5487, 0.2097, 0.5466, 0.2192, 0.5428, 0.2193, 0.5449, 0.2096, 0.6212, 0.2496, 0.6212, 0.2454, 0.625, 0.2453, 0.625, 0.2497, 0.6212, 0.2454, 0.6169, 0.2448, 0.6206, 0.2446, 0.625, 0.2452, 0.5468, 0.2193, 0.5582, 0.2285, 0.5545, 0.2286, 0.5428, 0.2193, 0.5585, 0.2286, 0.5831, 0.2371, 0.5795, 0.2373, 0.5545, 0.2286, 0.6206, 0.7446, 0.625, 0.7452, 0.6212, 0.7454, 0.6169, 0.7448, 0.627, 0.6667, 0.6274, 0.6839, 0.6212, 0.6839, 0.6212, 0.6667, 0.6246, 0.684, 0.5931, 0.6906, 0.5895, 0.6905, 0.6212, 0.6839, 0.5643, 0.7, 0.5487, 0.7096, 0.5449, 0.7096, 0.5607, 0.6999, 0.6169, 0.7448, 0.5795, 0.7373, 0.5834, 0.7372, 0.6202, 0.7446, 0.5468, 0.7193, 0.5582, 0.7285, 0.5545, 0.7286, 0.5428, 0.7193, 0.6212, 0.9898, 0.6212, 0.7602, 0.625, 0.7579, 0.625, 0.9921, 0.6212, 0.5833, 0.6212, 0.5661, 0.6274, 0.5661, 0.627, 0.5833, 0.5487, 0.5404, 0.5643, 0.55, 0.5607, 0.5501, 0.5449, 0.5404, 0.6169, 0.2448, 0.5795, 0.2373, 0.5834, 0.2372, 0.6202, 0.2446, 0.625, 0.5048, 0.6206, 0.5054, 0.6169, 0.5052, 0.6212, 0.5046, 0.5449, 0.5404, 0.5428, 0.5307, 0.5466, 0.5308, 0.5487, 0.5403, 0.6202, 0.5054, 0.5834, 0.5128, 0.5795, 0.5127, 0.6169, 0.5052, 0.625, 0.004801, 0.6206, 0.005359, 0.6169, 0.005187, 0.6212, 0.004641, 0.6202, 0.005414, 0.5834, 0.01284, 0.5795, 0.01275, 0.6169, 0.005187, 0.6212, 0.06614, 0.5895, 0.05947, 0.5931, 0.05936, 0.6246, 0.066, 0.5487, 0.04042, 0.5643, 0.04998, 0.5607, 0.05013, 0.5449, 0.04042, 0.5582, 0.02147, 0.5468, 0.03067, 0.5428, 0.03071, 0.5545, 0.02136, 0.3788, 0.4898, 0.6212, 0.4898, 0.6212, 0.5004, 0.3788, 0.5004, 0.5545, 0.02136, 0.5795, 0.01275, 0.5831, 0.01292, 0.5585, 0.02139, 0.127, 0.5833, 0.127, 0.6667, 0.125, 0.6667, 0.125, 0.5833, 0.3788, 0.5004, 0.3788, 0.5833, 0.373, 0.5833, 0.3661, 0.5004, 0.5428, 0.7193, 0.5449, 0.7096, 0.5487, 0.7097, 0.5466, 0.7192, 0.5607, 0.6999, 0.5895, 0.6905, 0.5928, 0.6907, 0.5644, 0.6999, 0.5449, 0.04042, 0.5428, 0.03071, 0.5466, 0.03076, 0.5487, 0.04032, 0.5895, 0.05947, 0.5607, 0.05013, 0.5644, 0.05008, 0.5928, 0.05927, 0.625, 0.08333, 0.625, 0.1667, 0.6212, 0.1667, 0.6212, 0.08333, 0.373, 0.6667, 0.373, 0.5833, 0.3788, 0.5833, 0.3788, 0.6667, 0.5795, 0.7373, 0.5545, 0.7286, 0.5585, 0.7286, 0.5831, 0.7371, 0.6212, 0.7496, 0.6212, 0.7454, 0.6334, 0.7452, 0.6347, 0.7496, 0.5582, 0.5215, 0.5468, 0.5307, 0.5428, 0.5307, 0.5545, 0.5214, 0.625, 0.0002995, 0.625, 0.004705, 0.6212, 0.004641, 0.6212, 0.0003852, 0.627, 0.5833, 0.627, 0.6667, 0.6212, 0.6667, 0.6212, 0.5833, 0.5545, 0.5214, 0.5795, 0.5127, 0.5831, 0.5129, 0.5585, 0.5214, 0.6212, 0.08333, 0.6212, 0.06614, 0.625, 0.06609, 0.625, 0.08324, 0.6212, 0.5661, 0.5895, 0.5595, 0.5931, 0.5594, 0.6246, 0.566, 0.5607, 0.1999, 0.5895, 0.1905, 0.5928, 0.1907, 0.5644, 0.1999, 0.6347, 0.5004, 0.6334, 0.5048, 0.6212, 0.5046, 0.6212, 0.5004, 0.5895, 0.5595, 0.5607, 0.5501, 0.5644, 0.5501, 0.5928, 0.5593, 0.6212, 0.06614, 0.6212, 0.08333, 0.3788, 0.08333, 0.3788, 0.0003852, 0.6212, 0.0003852, 0.6212, 0.004641, 0.6169, 0.005187, 0.5795, 0.01275, 0.5545, 0.02136, 0.5428, 0.03071, 0.5449, 0.04042, 0.5607, 0.05013, 0.5895, 0.05947])
me_cube_002.materials.append(mat_material_002)
me_cube_002.update()
me_cube_003 = bpy.data.meshes.new('Cube.003')
me_cube_003.from_pydata([(-1.0, -1.0, -1.0), (-2.476, -0.2687, 0.9717), (-1.738, 0.08326, 0.3294), (-1.0, 1.0, 1.0), (1.0, -1.0, -1.0), (-0.476, -0.2687, 0.9717), (0.2615, 0.08326, 0.3294), (1.0, 1.0, 1.0)], [], [(0, 1, 3, 2), (2, 3, 7, 6), (6, 7, 5, 4), (4, 5, 1, 0), (2, 6, 4, 0), (7, 3, 1, 5)])
_uv = me_cube_003.uv_layers.new(name='UVMap')
_uv.uv.foreach_set('vector', [0.375, 0.0, 0.625, 0.0, 0.625, 0.25, 0.375, 0.25, 0.375, 0.25, 0.625, 0.25, 0.625, 0.5, 0.375, 0.5, 0.375, 0.5, 0.625, 0.5, 0.625, 0.75, 0.375, 0.75, 0.375, 0.75, 0.625, 0.75, 0.625, 1.0, 0.375, 1.0, 0.125, 0.5, 0.375, 0.5, 0.375, 0.75, 0.125, 0.75, 0.625, 0.5, 0.875, 0.5, 0.875, 0.75, 0.625, 0.75])
me_cube_003.update()

# ---- objects
ob_light = bpy.data.objects.new('Light', light_light)
ob_camera = bpy.data.objects.new('Camera', cam_camera)
ob_cylinder = bpy.data.objects.new('Cylinder', me_cylinder)
ob_cube_001 = bpy.data.objects.new('Cube.001', me_cube_001)
ob_cube_002 = bpy.data.objects.new('Cube.002', me_cube_002)
ob_cube = bpy.data.objects.new('Cube', me_cube_003)

# ---- transforms, parenting, visibility, modifiers, constraints
ob_light.location = (4.076, 1.005, 5.904)
ob_light.rotation_euler = (0.6503, 0.05522, 1.866)
ob_light.lock_rotations_4d = False
ob_light.empty_display_type = 'ARROWS'
ob_light.color = (0.0, 0.0, 0.0, 0.0)
ob_light.lineart.crease_threshold = 0.0
ob_camera.location = (7.359, -6.926, 4.958)
ob_camera.rotation_euler = (1.109, 0.0, 0.8149)
ob_camera.lock_rotations_4d = False
ob_camera.empty_display_type = 'ARROWS'
ob_camera.color = (0.0, 0.0, 0.0, 0.0)
ob_camera.display_type = 'WIRE'
ob_camera.lineart.crease_threshold = 0.0
ob_cylinder.location = (0.0, 0.0, 0.04969)
ob_cylinder.scale = (0.01686, 0.01686, 0.05026)
_m = ob_cylinder.modifiers.new('Smooth by Angle', 'NODES')
_m.node_group = ng_smooth_by_angle
_m.show_group_selector = False
ob_cube_001.location = (0.0, 0.0, 0.38)
ob_cube_001.scale = (0.1258, 0.2477, 0.2477)
ob_cube_002.location = (0.0, 0.0, 0.0)
ob_cube.location = (-0.143, 0.275, 0.7434)
ob_cube.rotation_euler = (-1.261, -0.3071, -1.881)
ob_cube.scale = (0.2549, 0.2549, 0.2549)

# ---- collection membership
col_collection.objects.link(ob_light)
col_collection.objects.link(ob_camera)
col_collection.objects.link(ob_cylinder)
col_collection.objects.link(ob_cube_001)
col_collection.objects.link(ob_cube_002)
col_collection.objects.link(ob_cube)

# ---- scene / render settings (as saved in the file)
scene.camera = ob_camera
scene.frame_start = 1; scene.frame_end = 250; scene.frame_set(1)
scene.render.engine = 'BLENDER_EEVEE_NEXT'
scene.cycles.sampling_pattern = 'TABULATED_SOBOL'
scene.eevee.ray_tracing_options.trace_max_roughness = 0.0
bpy.context.view_layer.update()
